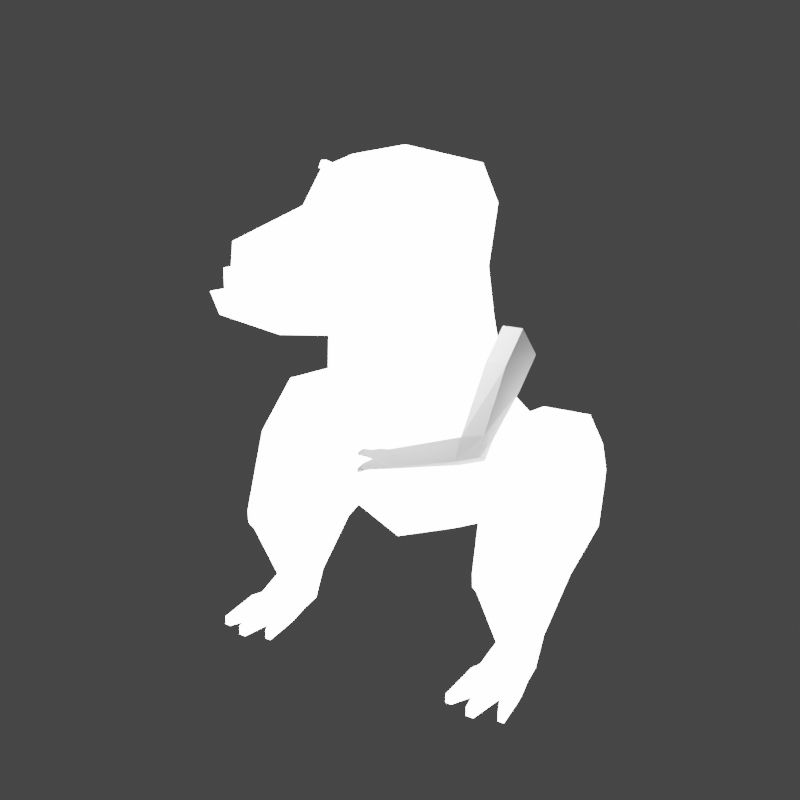 # Source: rusher_v6.blend  (saved by Blender 3.5.10; exported with 4.5.12 LTS)
import bpy
from mathutils import Matrix  # noqa: F401  (used for matrix-valued properties, if any)

bpy.ops.wm.read_factory_settings(use_empty=True)
scene = bpy.context.scene
scene.name = 'Scene'

# ---- collections
col_collection = bpy.data.collections.new('Collection'); scene.collection.children.link(col_collection)

# ---- materials (node trees are filled in below, after node groups)
mat_black = bpy.data.materials.new('Black')
mat_black.use_transparent_shadow = False
mat_white = bpy.data.materials.new('White')
mat_white.use_transparent_shadow = False
mat_red = bpy.data.materials.new('Red')
mat_red.use_transparent_shadow = False
mat_green = bpy.data.materials.new('Green')
mat_green.use_transparent_shadow = False
mat_blue = bpy.data.materials.new('Blue')
mat_blue.use_transparent_shadow = False
mat_grey = bpy.data.materials.new('Grey')
mat_grey.use_transparent_shadow = False
mat_material = bpy.data.materials.new('Material')
mat_material.alpha_threshold = 0.0
mat_material.use_transparent_shadow = False
mat_material.roughness = 0.5
mat_material.line_color = (0.0, 0.0, 0.0, 1.0)

# ---- material node trees
mat_material.use_nodes = True; mat_material.node_tree.nodes.clear()
_N = mat_material.node_tree.nodes; _L = mat_material.node_tree.links
n0 = _N.new('ShaderNodeOutputMaterial'); n0.name = 'Material Output'; n0.location = (300, 300)
n1 = _N.new('ShaderNodeEmission'); n1.name = 'Emission'; n1.location = (10, 300)
n1.inputs[0].default_value = (0.8, 0.8, 0.8, 1.0)
n1.inputs[1].default_value = 16.0
_L.new(n1.outputs[0], n0.inputs[0])
n0.is_active_output = True

# ---- world
world_world = bpy.data.worlds.new('World'); scene.world = world_world
world_world.use_nodes = True; world_world.node_tree.nodes.clear()
_N = world_world.node_tree.nodes; _L = world_world.node_tree.links
n0 = _N.new('ShaderNodeOutputWorld'); n0.name = 'World Output'; n0.location = (300, 300)
n1 = _N.new('ShaderNodeBackground'); n1.name = 'Background'; n1.location = (10, 300)
n1.inputs[0].default_value = (0.05088, 0.05088, 0.05088, 1.0)
_L.new(n1.outputs[0], n0.inputs[0])
n0.is_active_output = True
world_world.color = (0.05088, 0.05088, 0.05088)
world_world.use_sun_shadow = False
world_world.sun_shadow_jitter_overblur = 0.0

# ---- cameras
cam_camera_001 = bpy.data.cameras.new('Camera.001')

# ---- meshes
me_cube_001 = bpy.data.meshes.new('Cube.001')
me_cube_001.from_pydata([(-1.5, -1.5, -1.5), (-1.5, -1.5, 1.5), (-1.5, 1.5, -1.5), (-1.5, 1.5, 1.5), (1.5, -1.5, -1.5), (1.5, -1.5, 1.5), (1.5, 1.5, -1.5), (1.5, 1.5, 1.5)], [], [(0, 1, 3, 2), (2, 3, 7, 6), (6, 7, 5, 4), (4, 5, 1, 0), (2, 6, 4, 0), (7, 3, 1, 5)])
_uv = me_cube_001.uv_layers.new(name='UVMap')
_uv.uv.foreach_set('vector', [0.375, 0.0, 0.625, 0.0, 0.625, 0.25, 0.375, 0.25, 0.375, 0.25, 0.625, 0.25, 0.625, 0.5, 0.375, 0.5, 0.375, 0.5, 0.625, 0.5, 0.625, 0.75, 0.375, 0.75, 0.375, 0.75, 0.625, 0.75, 0.625, 1.0, 0.375, 1.0, 0.125, 0.5, 0.375, 0.5, 0.375, 0.75, 0.125, 0.75, 0.625, 0.5, 0.875, 0.5, 0.875, 0.75, 0.625, 0.75])
me_cube_001.update()
me_cube_002 = bpy.data.meshes.new('Cube.002')
me_cube_002.from_pydata([(1.648, -1.5, 0.1213), (1.69, -1.395, 1.013), (1.5, 1.454, 1.509), (1.661, -0.1143, 1.5), (1.275, 1.284, 2.349), (1.367, 0.05491, 2.273), (0.0, 1.567, 0.1915), (0.0, 1.635, 1.5), (0.0, -1.634, 0.1213), (0.0, -1.551, 1.152), (0.0, -0.3179, 1.602), (0.0, 0.01327, 0.1746), (0.0, 1.386, 2.488), (0.0, -0.02891, 2.428), (1.75, 0.6928, 1.5), (1.361, 0.6859, 2.482), (0.0, 0.6859, 2.728), (2.117, 0.6947, -3.747), (1.402, 0.1976, 0.131), (2.17, 1.605, -3.51), (1.309, 1.45, 0.1408), (2.0, 1.064, -4.926), (1.324, 2.179, -2.996), (1.637, 0.6976, 0.2108), (0.0, 1.848, -1.832), (0.0, 0.02133, -4.006), (9.733e-16, 2.283, -2.919), (9.733e-16, 0.5208, -5.919), (9.733e-16, 3.024, -3.663), (9.733e-16, 2.61, -6.194), (9.733e-16, 2.912, -5.002), (2.008, 0.8969, -2.648), (1.395, 1.736, -1.935), (2.181, 1.861, -4.067), (1.324, 0.1732, -3.765), (1.324, 0.6682, -5.498), (1.544, 2.874, -4.98), (1.324, 2.869, -3.873), (1.26, 2.654, -5.889), (2.514, 0.06969, -6.335), (2.514, -0.05429, -5.814), (2.168, 2.05, -4.675), (3.647, 0.06969, -6.335), (3.647, -0.05429, -5.814), (3.58, 2.42, -4.56), (3.58, 1.809, -2.984), (2.117, 1.546, -5.513), (3.694, 1.279, -6.403), (3.694, 0.3474, -3.999), (2.75, 0.9503, -7.724), (2.691, 0.4157, -7.699), (3.469, 0.4157, -7.699), (3.384, 0.9503, -7.724), (2.865, 0.8543, -8.479), (2.742, 0.4944, -8.479), (3.418, 0.4944, -8.479), (3.295, 0.8543, -8.479), (2.569, 0.142, -8.042), (3.591, 0.142, -8.042), (2.569, 0.1285, -8.479), (3.591, 0.1285, -8.479), (2.097, 1.104, -3.117), (3.679, 2.133, -5.755), (2.077, 1.901, -5.158), (3.784, 1.062, -2.992), (2.514, -0.04275, -6.121), (3.687, 2.115, -3.772), (3.647, -0.04275, -6.121), (4.057, 0.8133, -5.201), (4.146, 1.597, -4.373), (2.258, 1.062, -2.992), (2.462, 1.809, -2.984), (2.381, 2.115, -3.772), (2.402, 2.42, -4.56), (2.258, 2.133, -5.755), (2.347, 1.279, -6.403), (2.024, 0.8133, -5.201), (2.347, 0.3474, -3.999), (1.375, 1.55, -0.959), (1.353, 0.09539, -1.979), (1.855, 0.7533, -1.4), (0.0, -0.06959, -2.08), (0.0, 1.665, -0.8714), (2.884, 0.05245, -8.003), (3.276, 0.05245, -8.003), (2.884, 0.05245, -8.479), (3.276, 0.05245, -8.479), (2.516, -0.03409, -8.019), (2.516, -0.03409, -8.479), (3.644, -0.03409, -8.479), (3.644, -0.03409, -8.019), (2.884, -0.03409, -8.019), (3.276, -0.03409, -8.019), (2.884, -0.03409, -8.479), (3.276, -0.03409, -8.479), (3.775, -0.5222, -8.479), (3.775, -0.5222, -8.273), (3.633, -0.5222, -8.273), (3.633, -0.5222, -8.479), (2.388, -0.5222, -8.273), (2.388, -0.5222, -8.479), (2.53, -0.5222, -8.479), (2.53, -0.5222, -8.273), (3.169, -0.6329, -8.273), (2.992, -0.6329, -8.273), (2.992, -0.6329, -8.479), (3.169, -0.6329, -8.479), (0.5462, -0.3438, 1.414), (0.5462, -0.1738, 2.022), (0.5462, 0.03793, 1.273), (0.5462, 0.03793, 1.881), (0.9678, -0.3438, 1.414), (0.9678, -0.1738, 2.022), (0.9678, 0.03793, 1.273), (0.9678, 0.03793, 1.881), (1.112, -0.05609, 2.446), (1.192, -0.0508, 2.293), (1.154, -0.1153, 2.446), (1.234, -0.11, 2.293), (0.2801, -0.1109, 2.245), (0.3604, -0.1056, 2.092), (0.3216, -0.1701, 2.245), (0.4019, -0.1648, 2.092)], [], [(6, 7, 2, 20), (18, 3, 1, 0), (11, 18, 0, 8), (23, 14, 3, 18), (10, 3, 5, 13), (14, 2, 4, 15), (15, 16, 13, 5), (2, 7, 12, 4), (3, 10, 9, 1), (0, 1, 9, 8), (4, 12, 16, 15), (3, 14, 15, 5), (20, 2, 14, 23), (82, 6, 20, 78), (80, 23, 18, 79), (24, 32, 22, 26), (30, 36, 38, 29), (26, 22, 37, 28), (28, 37, 36, 30), (78, 20, 23, 80), (34, 25, 27, 35), (35, 27, 29, 38), (79, 18, 11, 81), (61, 19, 32, 31), (19, 33, 22, 32), (21, 17, 34, 35), (41, 63, 36, 37), (46, 21, 35, 38), (33, 41, 37, 22), (17, 61, 31, 34), (63, 46, 38, 36), (72, 71, 45, 66), (68, 48, 43, 67), (67, 43, 40, 65), (42, 39, 50, 51), (48, 77, 40, 43), (64, 70, 77, 48), (74, 62, 47, 75), (69, 64, 48, 68), (65, 40, 77, 76), (49, 52, 56, 53), (75, 47, 52, 49), (39, 75, 49, 50), (47, 42, 51, 52), (53, 56, 55, 54), (55, 51, 58, 60), (52, 51, 55, 56), (50, 49, 53, 54), (54, 55, 60, 59), (50, 54, 59, 57), (51, 50, 57, 58), (66, 45, 64, 69), (73, 44, 62, 74), (45, 71, 70, 64), (44, 66, 69, 62), (39, 65, 76, 75), (62, 69, 68, 47), (42, 67, 65, 39), (47, 68, 67, 42), (73, 72, 66, 44), (19, 61, 70, 71), (41, 33, 72, 73), (46, 63, 74, 75), (21, 46, 75, 76), (61, 17, 77, 70), (63, 41, 73, 74), (33, 19, 71, 72), (17, 21, 76, 77), (34, 79, 81, 25), (32, 78, 80, 31), (31, 80, 79, 34), (24, 82, 78, 32), (85, 86, 94, 93), (59, 60, 86, 85), (60, 58, 90, 89), (58, 57, 83, 84), (58, 84, 92, 90), (59, 85, 93, 88), (86, 60, 89, 94), (57, 59, 88, 87), (84, 83, 91, 92), (83, 57, 87, 91), (95, 96, 97, 98), (90, 96, 95, 89), (92, 97, 96, 90), (94, 98, 97, 92), (89, 95, 98, 94), (99, 100, 101, 102), (88, 100, 99, 87), (93, 101, 100, 88), (91, 102, 101, 93), (87, 99, 102, 91), (103, 104, 105, 106), (91, 104, 103, 92), (93, 105, 104, 91), (94, 106, 105, 93), (92, 103, 106, 94), (107, 108, 110, 109), (109, 110, 114, 113), (113, 114, 112, 111), (111, 112, 108, 107), (109, 113, 111, 107), (114, 110, 108, 112), (115, 119, 121, 117), (120, 116, 118, 122), (118, 117, 121, 122), (116, 115, 117, 118), (120, 119, 115, 116), (122, 121, 119, 120)])
_uv = me_cube_002.uv_layers.new(name='UVMap')
_uv.uv.foreach_set('vector', [0.375, 0.375, 0.625, 0.375, 0.625, 0.5, 0.375, 0.5, 0.375, 0.6345, 0.625, 0.6345, 0.625, 0.75, 0.375, 0.75, 0.25, 0.6345, 0.375, 0.6345, 0.375, 0.75, 0.25, 0.75, 0.375, 0.5673, 0.625, 0.5673, 0.625, 0.6345, 0.375, 0.6345, 0.75, 0.6345, 0.625, 0.6345, 0.625, 0.6345, 0.75, 0.6345, 0.625, 0.5673, 0.625, 0.5, 0.625, 0.5, 0.625, 0.5673, 0.625, 0.5673, 0.75, 0.5673, 0.75, 0.6345, 0.625, 0.6345, 0.625, 0.5, 0.625, 0.375, 0.625, 0.375, 0.625, 0.5, 0.625, 0.6345, 0.75, 0.6345, 0.75, 0.75, 0.625, 0.75, 0.375, 0.75, 0.625, 0.75, 0.625, 0.875, 0.375, 0.875, 0.625, 0.5, 0.75, 0.5, 0.75, 0.5673, 0.625, 0.5673, 0.625, 0.6345, 0.625, 0.5673, 0.625, 0.5673, 0.625, 0.6345, 0.375, 0.5, 0.625, 0.5, 0.625, 0.5673, 0.375, 0.5673, 0.47, 0.375, 0.625, 0.375, 0.625, 0.5, 0.47, 0.5, 0.47, 0.625, 0.625, 0.625, 0.625, 0.75, 0.47, 0.75, 0.375, 0.375, 0.375, 0.5, 0.375, 0.5, 0.375, 0.375, 0.25, 0.625, 0.375, 0.625, 0.375, 0.75, 0.25, 0.75, 0.375, 0.375, 0.375, 0.5, 0.375, 0.5, 0.375, 0.375, 0.25, 0.5, 0.375, 0.5, 0.375, 0.625, 0.25, 0.625, 0.47, 0.5, 0.625, 0.5, 0.625, 0.625, 0.47, 0.625, 0.375, 0.75, 0.375, 0.875, 0.375, 0.875, 0.375, 0.75, 0.375, 0.75, 0.375, 0.875, 0.375, 0.875, 0.375, 0.75, 0.47, 0.75, 0.625, 0.75, 0.625, 0.875, 0.47, 0.875, 0.375, 0.625, 0.375, 0.5731, 0.375, 0.5, 0.375, 0.625, 0.375, 0.5731, 0.375, 0.5671, 0.375, 0.5, 0.375, 0.5, 0.375, 0.6699, 0.375, 0.6688, 0.375, 0.75, 0.375, 0.75, 0.375, 0.5721, 0.375, 0.625, 0.375, 0.625, 0.375, 0.5, 0.375, 0.6674, 0.375, 0.6699, 0.375, 0.75, 0.375, 0.75, 0.375, 0.5671, 0.375, 0.5721, 0.375, 0.5, 0.375, 0.5, 0.375, 0.6688, 0.375, 0.625, 0.375, 0.625, 0.375, 0.75, 0.375, 0.625, 0.375, 0.6674, 0.375, 0.75, 0.375, 0.625, 0.5, 0.25, 0.625, 0.25, 0.625, 0.5, 0.5, 0.5, 0.5, 0.6605, 0.625, 0.6605, 0.625, 0.75, 0.5, 0.75, 0.5, 0.75, 0.625, 0.75, 0.625, 1.0, 0.5, 1.0, 0.375, 0.75, 0.375, 1.0, 0.375, 0.9962, 0.375, 0.7526, 0.625, 0.6605, 0.875, 0.6605, 0.875, 0.75, 0.625, 0.75, 0.625, 0.5632, 0.875, 0.5632, 0.875, 0.6605, 0.625, 0.6605, 0.125, 0.5632, 0.375, 0.5632, 0.375, 0.6605, 0.125, 0.6605, 0.5, 0.5632, 0.625, 0.5632, 0.625, 0.6605, 0.5, 0.6605, 0.5, 0.0, 0.625, 0.0, 0.625, 0.08953, 0.5, 0.08953, 0.125, 0.6605, 0.375, 0.6605, 0.375, 0.6605, 0.125, 0.6605, 0.125, 0.6605, 0.375, 0.6605, 0.375, 0.6605, 0.125, 0.6605, 0.375, 0.0, 0.375, 0.08953, 0.375, 0.08953, 0.375, 0.0, 0.375, 0.6605, 0.375, 0.75, 0.375, 0.7526, 0.375, 0.6605, 0.125, 0.6605, 0.375, 0.6605, 0.375, 0.75, 0.125, 0.75, 0.375, 0.75, 0.375, 0.7526, 0.375, 0.75, 0.375, 0.75, 0.375, 0.6605, 0.375, 0.7526, 0.375, 0.75, 0.375, 0.6605, 0.375, 0.0, 0.375, 0.08953, 0.375, 0.08953, 0.375, 0.0, 0.125, 0.75, 0.375, 0.75, 0.375, 0.75, 0.125, 0.75, 0.375, 0.0, 0.375, 0.0, 0.375, 0.0, 0.375, 0.0, 0.375, 0.7526, 0.375, 0.9962, 0.375, 1.0, 0.375, 0.75, 0.5, 0.5, 0.625, 0.5, 0.625, 0.5632, 0.5, 0.5632, 0.125, 0.5, 0.375, 0.5, 0.375, 0.5632, 0.125, 0.5632, 0.625, 0.5, 0.875, 0.5, 0.875, 0.5632, 0.625, 0.5632, 0.375, 0.5, 0.5, 0.5, 0.5, 0.5632, 0.375, 0.5632, 0.375, 0.0, 0.5, 0.0, 0.5, 0.08953, 0.375, 0.08953, 0.375, 0.5632, 0.5, 0.5632, 0.5, 0.6605, 0.375, 0.6605, 0.375, 0.75, 0.5, 0.75, 0.5, 1.0, 0.375, 1.0, 0.375, 0.6605, 0.5, 0.6605, 0.5, 0.75, 0.375, 0.75, 0.375, 0.25, 0.5, 0.25, 0.5, 0.5, 0.375, 0.5, 0.5691, 0.2157, 0.5735, 0.1868, 0.625, 0.1868, 0.625, 0.25, 0.4329, 0.2151, 0.5, 0.219, 0.5, 0.25, 0.375, 0.25, 0.4257, 0.1434, 0.429, 0.1868, 0.375, 0.1868, 0.375, 0.08953, 0.5, 0.1496, 0.4257, 0.1434, 0.375, 0.08953, 0.5, 0.08953, 0.5735, 0.1868, 0.5749, 0.1432, 0.625, 0.08953, 0.625, 0.1868, 0.429, 0.1868, 0.4329, 0.2151, 0.375, 0.25, 0.375, 0.1868, 0.5, 0.219, 0.5691, 0.2157, 0.625, 0.25, 0.5, 0.25, 0.5749, 0.1432, 0.5, 0.1496, 0.5, 0.08953, 0.625, 0.08953, 0.375, 0.75, 0.47, 0.75, 0.47, 0.875, 0.375, 0.875, 0.375, 0.5, 0.47, 0.5, 0.47, 0.625, 0.375, 0.625, 0.375, 0.625, 0.47, 0.625, 0.47, 0.75, 0.375, 0.75, 0.375, 0.375, 0.47, 0.375, 0.47, 0.5, 0.375, 0.5, 0.125, 0.75, 0.375, 0.75, 0.375, 0.75, 0.125, 0.75, 0.125, 0.75, 0.375, 0.75, 0.375, 0.75, 0.125, 0.75, 0.375, 0.75, 0.375, 0.75, 0.375, 0.75, 0.375, 0.75, 0.375, 0.75, 0.375, 1.0, 0.375, 1.0, 0.375, 0.75, 0.375, 0.75, 0.375, 0.75, 0.375, 0.75, 0.375, 0.75, 0.125, 0.75, 0.125, 0.75, 0.125, 0.75, 0.125, 0.75, 0.375, 0.75, 0.375, 0.75, 0.375, 0.75, 0.375, 0.75, 0.375, 0.0, 0.375, 0.0, 0.375, 0.0, 0.375, 0.0, 0.375, 0.75, 0.375, 1.0, 0.375, 1.0, 0.375, 0.75, 0.375, 1.0, 0.375, 1.0, 0.375, 1.0, 0.375, 1.0, 0.375, 0.75, 0.375, 0.75, 0.375, 0.75, 0.375, 0.75, 0.375, 0.75, 0.375, 0.75, 0.375, 0.75, 0.375, 0.75, 0.375, 0.75, 0.375, 0.75, 0.375, 0.75, 0.375, 0.75, 0.375, 0.75, 0.375, 0.75, 0.375, 0.75, 0.375, 0.75, 0.375, 0.75, 0.375, 0.75, 0.375, 0.75, 0.375, 0.75, 0.375, 0.0, 0.375, 0.0, 0.375, 0.0, 0.375, 0.0, 0.375, 0.0, 0.375, 0.0, 0.375, 0.0, 0.375, 0.0, 0.375, 0.0, 0.375, 0.0, 0.375, 0.0, 0.375, 0.0, 0.375, 0.0, 0.375, 0.0, 0.375, 0.0, 0.375, 0.0, 0.375, 0.0, 0.375, 0.0, 0.375, 0.0, 0.375, 0.0, 0.375, 0.75, 0.375, 0.0, 0.125, 0.75, 0.375, 0.75, 0.375, 0.0, 0.375, 0.0, 0.375, 0.75, 0.375, 0.75, 0.125, 0.75, 0.125, 0.75, 0.375, 0.0, 0.375, 0.0, 0.375, 0.75, 0.375, 0.75, 0.125, 0.75, 0.125, 0.75, 0.375, 0.75, 0.375, 0.75, 0.375, 0.75, 0.375, 0.75, 0.375, 0.0, 0.625, 0.0, 0.625, 0.25, 0.375, 0.25, 0.375, 0.25, 0.625, 0.25, 0.625, 0.5, 0.375, 0.5, 0.375, 0.5, 0.625, 0.5, 0.625, 0.75, 0.375, 0.75, 0.375, 0.75, 0.625, 0.75, 0.625, 1.0, 0.375, 1.0, 0.125, 0.5, 0.375, 0.5, 0.375, 0.75, 0.125, 0.75, 0.625, 0.5, 0.875, 0.5, 0.875, 0.75, 0.625, 0.75, 0.375, 0.0, 0.625, 0.0, 0.625, 0.25, 0.375, 0.25, 0.375, 0.25, 0.625, 0.25, 0.625, 0.5, 0.375, 0.5, 0.375, 0.5, 0.625, 0.5, 0.625, 0.75, 0.375, 0.75, 0.375, 0.75, 0.625, 0.75, 0.625, 1.0, 0.375, 1.0, 0.125, 0.5, 0.375, 0.5, 0.375, 0.75, 0.125, 0.75, 0.625, 0.5, 0.875, 0.5, 0.875, 0.75, 0.625, 0.75])
me_cube_002.materials.append(mat_material)
me_cube_002.update()
me_cube_004 = bpy.data.meshes.new('Cube.004')
me_cube_004.from_pydata([(0.6796, -0.7564, -0.6465), (0.7214, -0.7905, 0.003099), (0.4987, 0.1001, -0.6465), (0.5629, 0.1001, 0.003099), (0.0, 0.1001, -0.8677), (0.0, 0.1001, 0.003099), (0.0, -0.7969, -0.8677), (0.0, -0.8461, 0.003099), (0.4398, -0.7791, -0.04848), (0.4398, -0.7791, 0.6479), (0.4239, -0.7034, -0.04848), (0.4239, -0.7034, 0.6479), (0.602, -0.7656, -0.04848), (0.602, -0.7656, 0.6479), (0.5861, -0.6899, -0.04848), (0.5861, -0.6899, 0.6479)], [], [(4, 5, 3, 2), (2, 3, 1, 0), (4, 2, 0, 6), (3, 5, 7, 1), (0, 1, 7, 6), (8, 9, 11, 10), (10, 11, 15, 14), (14, 15, 13, 12), (12, 13, 9, 8), (10, 14, 12, 8), (15, 11, 9, 13)])
_uv = me_cube_004.uv_layers.new(name='UVMap')
_uv.uv.foreach_set('vector', [0.375, 0.375, 0.625, 0.375, 0.625, 0.5, 0.375, 0.5, 0.375, 0.5, 0.625, 0.5, 0.625, 0.75, 0.375, 0.75, 0.25, 0.5, 0.375, 0.5, 0.375, 0.75, 0.25, 0.75, 0.625, 0.5, 0.75, 0.5, 0.75, 0.75, 0.625, 0.75, 0.375, 0.75, 0.625, 0.75, 0.625, 0.875, 0.375, 0.875, 0.375, 0.0, 0.625, 0.0, 0.625, 0.25, 0.375, 0.25, 0.375, 0.25, 0.625, 0.25, 0.625, 0.5, 0.375, 0.5, 0.375, 0.5, 0.625, 0.5, 0.625, 0.75, 0.375, 0.75, 0.375, 0.75, 0.625, 0.75, 0.625, 1.0, 0.375, 1.0, 0.125, 0.5, 0.375, 0.5, 0.375, 0.75, 0.125, 0.75, 0.625, 0.5, 0.875, 0.5, 0.875, 0.75, 0.625, 0.75])
me_cube_004.materials.append(mat_material)
me_cube_004.update()
me_cube = bpy.data.meshes.new('Cube')
me_cube.from_pydata([(-1.0, -1.0, -1.0), (-1.0, -1.0, 1.0), (-1.0, 1.0, -1.0), (-1.0, 1.0, 1.0), (1.0, -1.0, -1.0), (1.0, -1.0, 1.0), (1.0, 1.0, -1.0), (1.0, 1.0, 1.0), (-1.324, -4.151, -0.6471), (-0.7989, -4.555, 0.406), (1.053, -4.202, 0.2526), (0.8051, -3.792, -0.8211), (-1.357, -5.196, -1.043), (-0.8317, -5.599, 0.00964), (1.102, -5.121, -0.05875), (0.6032, -4.722, -1.11), (-7.276, -5.649, -0.1193), (-7.039, -5.832, 0.3569), (-6.904, -6.377, -0.4454), (-6.666, -6.559, 0.03081), (-7.732, -6.291, 0.2378), (-7.97, -6.108, -0.2384), (-7.918, -5.927, 0.4009), (-8.567, -6.241, -0.2144), (-8.156, -5.745, -0.07532), (-8.329, -6.424, 0.2618), (-8.515, -6.06, 0.4248), (-8.143, -6.788, 0.09874), (-8.753, -5.877, -0.05136), (-8.381, -6.605, -0.3775), (-10.2, -6.786, -0.3497), (-10.12, -6.702, -0.5153), (-10.06, -6.834, -0.5743), (-10.13, -6.918, -0.4086), (-10.47, -6.234, -0.1206), (-10.54, -6.102, -0.06169), (-10.46, -6.018, -0.2273), (-10.4, -6.15, -0.2862), (-9.222, -6.573, -0.1151), (-9.169, -6.689, 0.1535), (-9.095, -6.821, -0.2261), (-9.048, -6.925, 0.04757), (-9.425, -6.12, 0.4517), (-9.302, -6.36, 0.3441), (-9.547, -6.026, 0.08201), (-9.421, -6.274, -0.02897)], [], [(0, 1, 3, 2), (2, 3, 7, 6), (6, 7, 5, 4), (5, 1, 9, 10), (2, 6, 4, 0), (7, 3, 1, 5), (9, 8, 16, 17), (4, 5, 10, 11), (1, 0, 8, 9), (0, 4, 11, 8), (15, 14, 13, 12), (10, 9, 13, 14), (11, 10, 14, 15), (8, 11, 15, 12), (8, 12, 18, 16), (12, 13, 19, 18), (13, 9, 17, 19), (25, 27, 19, 20), (17, 16, 24, 22), (24, 16, 18, 21), (22, 20, 19, 17), (22, 24, 28, 26), (21, 18, 29, 23), (24, 21, 23, 28), (20, 22, 26, 25), (19, 27, 29, 18), (30, 31, 32, 33), (38, 31, 30, 39), (40, 32, 31, 38), (41, 33, 32, 40), (39, 30, 33, 41), (34, 35, 36, 37), (42, 35, 34, 43), (44, 36, 35, 42), (45, 37, 36, 44), (43, 34, 37, 45), (25, 39, 41, 27), (27, 41, 40, 29), (29, 40, 38, 23), (23, 38, 39, 25), (25, 43, 45, 23), (23, 45, 44, 28), (28, 44, 42, 26), (26, 42, 43, 25)])
_uv = me_cube.uv_layers.new(name='UVMap')
_uv.uv.foreach_set('vector', [0.375, 0.0, 0.625, 0.0, 0.625, 0.25, 0.375, 0.25, 0.375, 0.25, 0.625, 0.25, 0.625, 0.5, 0.375, 0.5, 0.375, 0.5, 0.625, 0.5, 0.625, 0.75, 0.375, 0.75, 0.625, 0.75, 0.875, 0.75, 0.875, 0.75, 0.625, 0.75, 0.125, 0.5, 0.375, 0.5, 0.375, 0.75, 0.125, 0.75, 0.625, 0.5, 0.875, 0.5, 0.875, 0.75, 0.625, 0.75, 0.625, 0.0, 0.375, 0.0, 0.375, 0.0, 0.625, 0.0, 0.375, 0.75, 0.625, 0.75, 0.625, 0.75, 0.375, 0.75, 0.625, 0.0, 0.375, 0.0, 0.375, 0.0, 0.625, 0.0, 0.125, 0.75, 0.375, 0.75, 0.375, 0.75, 0.125, 0.75, 0.375, 0.75, 0.625, 0.75, 0.625, 1.0, 0.375, 1.0, 0.625, 0.75, 0.875, 0.75, 0.875, 0.75, 0.625, 0.75, 0.375, 0.75, 0.625, 0.75, 0.625, 0.75, 0.375, 0.75, 0.125, 0.75, 0.375, 0.75, 0.375, 0.75, 0.125, 0.75, 0.125, 0.75, 0.125, 0.75, 0.125, 0.75, 0.125, 0.75, 0.375, 1.0, 0.625, 1.0, 0.625, 1.0, 0.375, 1.0, 0.875, 0.75, 0.875, 0.75, 0.875, 0.75, 0.875, 0.75, 0.0, 0.0, 0.0, 0.0, 0.875, 0.75, 0.0, 0.0, 0.875, 0.75, 0.125, 0.75, 0.0, 0.0, 0.0, 0.0, 0.0, 0.0, 0.125, 0.75, 0.125, 0.75, 0.0, 0.0, 0.0, 0.0, 0.0, 0.0, 0.875, 0.75, 0.875, 0.75, 0.0, 0.0, 0.0, 0.0, 0.0, 0.0, 0.0, 0.0, 0.0, 0.0, 0.375, 1.0, 0.0, 0.0, 0.0, 0.0, 0.0, 0.0, 0.0, 0.0, 0.0, 0.0, 0.0, 0.0, 0.0, 0.0, 0.0, 0.0, 0.0, 0.0, 0.0, 0.0, 0.625, 1.0, 0.0, 0.0, 0.0, 0.0, 0.375, 1.0, 0.0, 0.0, 0.0, 0.0, 0.0, 0.0, 0.0, 0.0, 0.0, 0.0, 0.0, 0.0, 0.0, 0.0, 0.0, 0.0, 0.0, 0.0, 0.0, 0.0, 0.0, 0.0, 0.0, 0.0, 0.0, 0.0, 0.0, 0.0, 0.0, 0.0, 0.0, 0.0, 0.0, 0.0, 0.0, 0.0, 0.0, 0.0, 0.0, 0.0, 0.0, 0.0, 0.0, 0.0, 0.0, 0.0, 0.0, 0.0, 0.0, 0.0, 0.0, 0.0, 0.0, 0.0, 0.0, 0.0, 0.0, 0.0, 0.0, 0.0, 0.0, 0.0, 0.0, 0.0, 0.0, 0.0, 0.0, 0.0, 0.0, 0.0, 0.0, 0.0, 0.0, 0.0, 0.0, 0.0, 0.0, 0.0, 0.0, 0.0, 0.0, 0.0, 0.0, 0.0, 0.0, 0.0, 0.0, 0.0, 0.0, 0.0, 0.0, 0.0, 0.0, 0.0, 0.0, 0.0, 0.0, 0.0, 0.0, 0.0, 0.0, 0.0, 0.0, 0.0, 0.0, 0.0, 0.0, 0.0, 0.0, 0.0, 0.0, 0.0, 0.0, 0.0, 0.0, 0.0, 0.0, 0.0, 0.0, 0.0, 0.0, 0.0, 0.0, 0.0, 0.0, 0.0, 0.0, 0.0, 0.0, 0.0, 0.0, 0.0, 0.0, 0.0, 0.0, 0.0, 0.0, 0.0, 0.0, 0.0, 0.0, 0.0, 0.0, 0.0])
me_cube.update()

# ---- objects
ob_stroke = bpy.data.objects.new('Stroke', None)
ob_cube = bpy.data.objects.new('Cube', me_cube_001)
ob_cube_001 = bpy.data.objects.new('Cube.001', me_cube_002)
ob_cube_002 = bpy.data.objects.new('Cube.002', me_cube_004)
ob_camera = bpy.data.objects.new('Camera', cam_camera_001)
ob_cube_003 = bpy.data.objects.new('Cube.003', me_cube)

# ---- transforms, parenting, visibility, modifiers, constraints
ob_stroke.location = (0.0, 0.0, 0.0)
ob_stroke.empty_image_offset = (0.0, 0.0)
ob_stroke.color = (0.0, 0.0, 0.0, 1.0)
ob_stroke.hide_viewport = True
ob_stroke.use_grease_pencil_lights = True
ob_stroke.show_in_front = True
_m = ob_stroke.modifiers.new('Line Art', 'LINEART')
_m.show_render = True
_m.crease_threshold = 1.396
_m.source_object = ob_cube_001
_m.source_collection = col_collection
_m.use_contour = True
_m.use_loose = True
_m.use_crease = True
_m.use_edge_mark = True
_m.target_layer = 'Lines'
_m.target_material = mat_black
_m.radius = 0.016
ob_cube.location = (-2.207, 0.0, 1.5)
ob_cube.scale = (0.6667, 0.6667, 1.0)
ob_cube.hide_viewport = True
ob_cube.hide_render = True
ob_cube_001.location = (0.0, 0.0, 1.92)
ob_cube_001.scale = (0.3333, 0.5615, 0.3333)
_m = ob_cube_001.modifiers.new('Mirror', 'MIRROR')
ob_cube_002.location = (3.317e-18, 0.007325, 1.962)
ob_cube_002.scale = (0.799, 1.272, 0.2408)
_m = ob_cube_002.modifiers.new('Mirror', 'MIRROR')
ob_camera.location = (4.356, -6.133, 3.298)
ob_camera.rotation_euler = (1.285, 4.87e-06, 6.877)
ob_cube_003.location = (0.8396, 0.4463, 1.417)
ob_cube_003.rotation_euler = (0.7444, -0.0, 0.0)
ob_cube_003.scale = (0.07743, 0.1537, 0.1537)

# ---- collection membership
scene.collection.objects.link(ob_stroke)
col_collection.objects.link(ob_cube)
col_collection.objects.link(ob_cube_001)
col_collection.objects.link(ob_cube_002)
col_collection.objects.link(ob_camera)
col_collection.objects.link(ob_cube_003)

# ---- scene / render settings (as saved in the file)
scene.camera = ob_camera
scene.frame_start = 1; scene.frame_end = 250; scene.frame_set(1)
scene.render.engine = 'BLENDER_EEVEE_NEXT'
scene.render.resolution_x = 1080
scene.cycles.sampling_pattern = 'TABULATED_SOBOL'
scene.view_settings.view_transform = 'Filmic'
bpy.context.view_layer.update()
